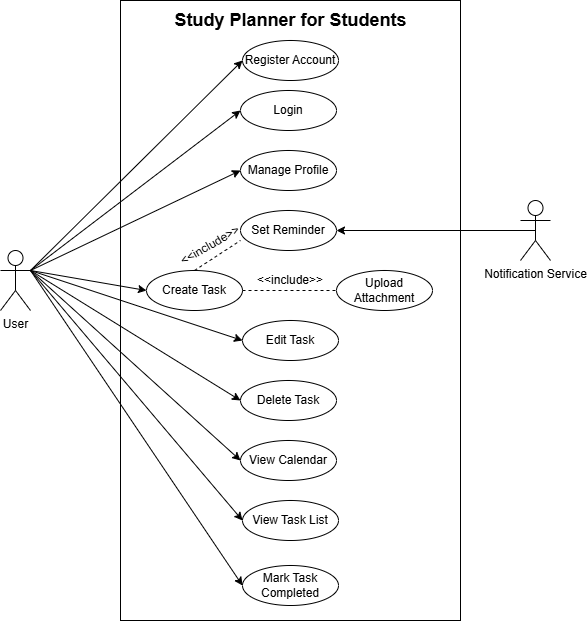

The diagram above was exported from draw.io. Its source (the exported page's mxGraphModel, read from the mxfile embedded in the PNG):
<mxGraphModel dx="1830" dy="803" grid="1" gridSize="10" guides="1" tooltips="1" connect="1" arrows="1" fold="1" page="1" pageScale="1" pageWidth="827" pageHeight="1169" math="0" shadow="0">
  <root>
    <mxCell id="0" />
    <mxCell id="1" parent="0" />
    <mxCell id="c0gjBNtp1_t38CYGXw_h-3" value="" style="rounded=0;whiteSpace=wrap;html=1;fontStyle=1" vertex="1" parent="1">
      <mxGeometry x="160" y="20" width="340" height="620" as="geometry" />
    </mxCell>
    <mxCell id="c0gjBNtp1_t38CYGXw_h-4" value="&lt;b&gt;&lt;font style=&quot;font-size: 18px;&quot;&gt;Study Planner for Students&lt;/font&gt;&lt;/b&gt;" style="text;html=1;align=center;verticalAlign=middle;whiteSpace=wrap;rounded=0;" vertex="1" parent="1">
      <mxGeometry x="207.5" y="20" width="245" height="40" as="geometry" />
    </mxCell>
    <mxCell id="c0gjBNtp1_t38CYGXw_h-6" value="User" style="shape=umlActor;verticalLabelPosition=bottom;verticalAlign=top;html=1;outlineConnect=0;" vertex="1" parent="1">
      <mxGeometry x="40" y="270" width="30" height="60" as="geometry" />
    </mxCell>
    <mxCell id="c0gjBNtp1_t38CYGXw_h-7" value="Register Account" style="ellipse;whiteSpace=wrap;html=1;" vertex="1" parent="1">
      <mxGeometry x="282" y="60" width="96" height="40" as="geometry" />
    </mxCell>
    <mxCell id="c0gjBNtp1_t38CYGXw_h-9" value="Login" style="ellipse;whiteSpace=wrap;html=1;" vertex="1" parent="1">
      <mxGeometry x="280" y="110" width="96" height="40" as="geometry" />
    </mxCell>
    <mxCell id="c0gjBNtp1_t38CYGXw_h-10" value="Manage Profile" style="ellipse;whiteSpace=wrap;html=1;" vertex="1" parent="1">
      <mxGeometry x="280" y="170" width="96" height="40" as="geometry" />
    </mxCell>
    <mxCell id="c0gjBNtp1_t38CYGXw_h-11" value="Create Task" style="ellipse;whiteSpace=wrap;html=1;" vertex="1" parent="1">
      <mxGeometry x="186" y="290" width="96" height="40" as="geometry" />
    </mxCell>
    <mxCell id="c0gjBNtp1_t38CYGXw_h-12" value="Edit Task" style="ellipse;whiteSpace=wrap;html=1;" vertex="1" parent="1">
      <mxGeometry x="282" y="340" width="96" height="40" as="geometry" />
    </mxCell>
    <mxCell id="c0gjBNtp1_t38CYGXw_h-13" value="Delete Task" style="ellipse;whiteSpace=wrap;html=1;" vertex="1" parent="1">
      <mxGeometry x="280" y="400" width="96" height="40" as="geometry" />
    </mxCell>
    <mxCell id="c0gjBNtp1_t38CYGXw_h-14" value="View Task List" style="ellipse;whiteSpace=wrap;html=1;" vertex="1" parent="1">
      <mxGeometry x="282" y="520" width="96" height="40" as="geometry" />
    </mxCell>
    <mxCell id="c0gjBNtp1_t38CYGXw_h-15" value="View Calendar" style="ellipse;whiteSpace=wrap;html=1;" vertex="1" parent="1">
      <mxGeometry x="280" y="460" width="96" height="40" as="geometry" />
    </mxCell>
    <mxCell id="c0gjBNtp1_t38CYGXw_h-16" value="Mark Task Completed" style="ellipse;whiteSpace=wrap;html=1;" vertex="1" parent="1">
      <mxGeometry x="282" y="585" width="96" height="40" as="geometry" />
    </mxCell>
    <mxCell id="c0gjBNtp1_t38CYGXw_h-17" value="Set Reminder" style="ellipse;whiteSpace=wrap;html=1;" vertex="1" parent="1">
      <mxGeometry x="280" y="230" width="96" height="40" as="geometry" />
    </mxCell>
    <mxCell id="c0gjBNtp1_t38CYGXw_h-18" value="Upload Attachment" style="ellipse;whiteSpace=wrap;html=1;" vertex="1" parent="1">
      <mxGeometry x="376" y="290" width="96" height="40" as="geometry" />
    </mxCell>
    <mxCell id="c0gjBNtp1_t38CYGXw_h-22" value="" style="endArrow=classic;html=1;rounded=0;entryX=0;entryY=0.5;entryDx=0;entryDy=0;" edge="1" parent="1" target="c0gjBNtp1_t38CYGXw_h-7">
      <mxGeometry width="50" height="50" relative="1" as="geometry">
        <mxPoint x="70" y="290" as="sourcePoint" />
        <mxPoint x="120" y="240" as="targetPoint" />
      </mxGeometry>
    </mxCell>
    <mxCell id="c0gjBNtp1_t38CYGXw_h-23" value="" style="endArrow=classic;html=1;rounded=0;entryX=0;entryY=0.5;entryDx=0;entryDy=0;" edge="1" parent="1" target="c0gjBNtp1_t38CYGXw_h-10">
      <mxGeometry width="50" height="50" relative="1" as="geometry">
        <mxPoint x="70" y="290" as="sourcePoint" />
        <mxPoint x="130" y="270" as="targetPoint" />
        <Array as="points" />
      </mxGeometry>
    </mxCell>
    <mxCell id="c0gjBNtp1_t38CYGXw_h-24" value="" style="endArrow=classic;html=1;rounded=0;entryX=0;entryY=0.5;entryDx=0;entryDy=0;" edge="1" parent="1" target="c0gjBNtp1_t38CYGXw_h-11">
      <mxGeometry width="50" height="50" relative="1" as="geometry">
        <mxPoint x="70" y="290" as="sourcePoint" />
        <mxPoint x="120" y="240" as="targetPoint" />
      </mxGeometry>
    </mxCell>
    <mxCell id="c0gjBNtp1_t38CYGXw_h-26" value="" style="endArrow=classic;html=1;rounded=0;entryX=0;entryY=0.5;entryDx=0;entryDy=0;" edge="1" parent="1" target="c0gjBNtp1_t38CYGXw_h-14">
      <mxGeometry width="50" height="50" relative="1" as="geometry">
        <mxPoint x="70" y="290" as="sourcePoint" />
        <mxPoint x="120" y="240" as="targetPoint" />
      </mxGeometry>
    </mxCell>
    <mxCell id="c0gjBNtp1_t38CYGXw_h-27" value="" style="endArrow=classic;html=1;rounded=0;entryX=0;entryY=0.5;entryDx=0;entryDy=0;" edge="1" parent="1" target="c0gjBNtp1_t38CYGXw_h-16">
      <mxGeometry width="50" height="50" relative="1" as="geometry">
        <mxPoint x="70" y="290" as="sourcePoint" />
        <mxPoint x="120" y="240" as="targetPoint" />
      </mxGeometry>
    </mxCell>
    <mxCell id="c0gjBNtp1_t38CYGXw_h-36" value="" style="endArrow=none;dashed=1;html=1;rounded=0;exitX=0.5;exitY=0;exitDx=0;exitDy=0;entryX=0;entryY=0.75;entryDx=0;entryDy=0;entryPerimeter=0;" edge="1" parent="1" source="c0gjBNtp1_t38CYGXw_h-11" target="c0gjBNtp1_t38CYGXw_h-17">
      <mxGeometry width="50" height="50" relative="1" as="geometry">
        <mxPoint x="390" y="410" as="sourcePoint" />
        <mxPoint x="440" y="360" as="targetPoint" />
        <Array as="points" />
      </mxGeometry>
    </mxCell>
    <mxCell id="c0gjBNtp1_t38CYGXw_h-37" value="&amp;lt;&amp;lt;include&amp;gt;&amp;gt;" style="text;html=1;align=center;verticalAlign=middle;whiteSpace=wrap;rounded=0;rotation=-30;" vertex="1" parent="1">
      <mxGeometry x="220" y="250" width="60" height="30" as="geometry" />
    </mxCell>
    <mxCell id="c0gjBNtp1_t38CYGXw_h-38" value="" style="endArrow=none;dashed=1;html=1;rounded=0;exitX=1;exitY=0.5;exitDx=0;exitDy=0;entryX=0;entryY=0.5;entryDx=0;entryDy=0;" edge="1" parent="1" source="c0gjBNtp1_t38CYGXw_h-11" target="c0gjBNtp1_t38CYGXw_h-18">
      <mxGeometry width="50" height="50" relative="1" as="geometry">
        <mxPoint x="390" y="510" as="sourcePoint" />
        <mxPoint x="440" y="460" as="targetPoint" />
      </mxGeometry>
    </mxCell>
    <mxCell id="c0gjBNtp1_t38CYGXw_h-39" value="&amp;lt;&amp;lt;include&amp;gt;&amp;gt;" style="text;html=1;align=center;verticalAlign=middle;whiteSpace=wrap;rounded=0;rotation=0;" vertex="1" parent="1">
      <mxGeometry x="300.00076211353314" y="285.00038105676657" width="60" height="30" as="geometry" />
    </mxCell>
    <mxCell id="c0gjBNtp1_t38CYGXw_h-40" value="Notification Service" style="shape=umlActor;verticalLabelPosition=bottom;verticalAlign=top;html=1;outlineConnect=0;" vertex="1" parent="1">
      <mxGeometry x="560" y="220" width="30" height="60" as="geometry" />
    </mxCell>
    <mxCell id="c0gjBNtp1_t38CYGXw_h-43" value="" style="endArrow=classic;html=1;rounded=0;exitX=0.5;exitY=0.5;exitDx=0;exitDy=0;exitPerimeter=0;entryX=1;entryY=0.5;entryDx=0;entryDy=0;" edge="1" parent="1" source="c0gjBNtp1_t38CYGXw_h-40" target="c0gjBNtp1_t38CYGXw_h-17">
      <mxGeometry width="50" height="50" relative="1" as="geometry">
        <mxPoint x="390" y="310" as="sourcePoint" />
        <mxPoint x="440" y="260" as="targetPoint" />
      </mxGeometry>
    </mxCell>
    <mxCell id="c0gjBNtp1_t38CYGXw_h-44" value="" style="endArrow=classic;html=1;rounded=0;exitX=1;exitY=0.3333333333333333;exitDx=0;exitDy=0;exitPerimeter=0;entryX=0;entryY=0.5;entryDx=0;entryDy=0;" edge="1" parent="1" source="c0gjBNtp1_t38CYGXw_h-6" target="c0gjBNtp1_t38CYGXw_h-15">
      <mxGeometry width="50" height="50" relative="1" as="geometry">
        <mxPoint x="390" y="410" as="sourcePoint" />
        <mxPoint x="440" y="360" as="targetPoint" />
      </mxGeometry>
    </mxCell>
    <mxCell id="c0gjBNtp1_t38CYGXw_h-46" value="" style="endArrow=classic;html=1;rounded=0;exitX=1;exitY=0.3333333333333333;exitDx=0;exitDy=0;exitPerimeter=0;entryX=0;entryY=0.5;entryDx=0;entryDy=0;" edge="1" parent="1" source="c0gjBNtp1_t38CYGXw_h-6" target="c0gjBNtp1_t38CYGXw_h-12">
      <mxGeometry width="50" height="50" relative="1" as="geometry">
        <mxPoint x="390" y="410" as="sourcePoint" />
        <mxPoint x="440" y="360" as="targetPoint" />
      </mxGeometry>
    </mxCell>
    <mxCell id="c0gjBNtp1_t38CYGXw_h-47" value="" style="endArrow=classic;html=1;rounded=0;exitX=1;exitY=0.3333333333333333;exitDx=0;exitDy=0;exitPerimeter=0;entryX=0;entryY=0.5;entryDx=0;entryDy=0;" edge="1" parent="1" source="c0gjBNtp1_t38CYGXw_h-6" target="c0gjBNtp1_t38CYGXw_h-13">
      <mxGeometry width="50" height="50" relative="1" as="geometry">
        <mxPoint x="390" y="410" as="sourcePoint" />
        <mxPoint x="440" y="360" as="targetPoint" />
      </mxGeometry>
    </mxCell>
    <mxCell id="c0gjBNtp1_t38CYGXw_h-48" value="" style="endArrow=classic;html=1;rounded=0;exitX=1;exitY=0.3333333333333333;exitDx=0;exitDy=0;exitPerimeter=0;entryX=0;entryY=0.5;entryDx=0;entryDy=0;" edge="1" parent="1" source="c0gjBNtp1_t38CYGXw_h-6" target="c0gjBNtp1_t38CYGXw_h-9">
      <mxGeometry width="50" height="50" relative="1" as="geometry">
        <mxPoint x="370" y="290" as="sourcePoint" />
        <mxPoint x="420" y="240" as="targetPoint" />
      </mxGeometry>
    </mxCell>
  </root>
</mxGraphModel>